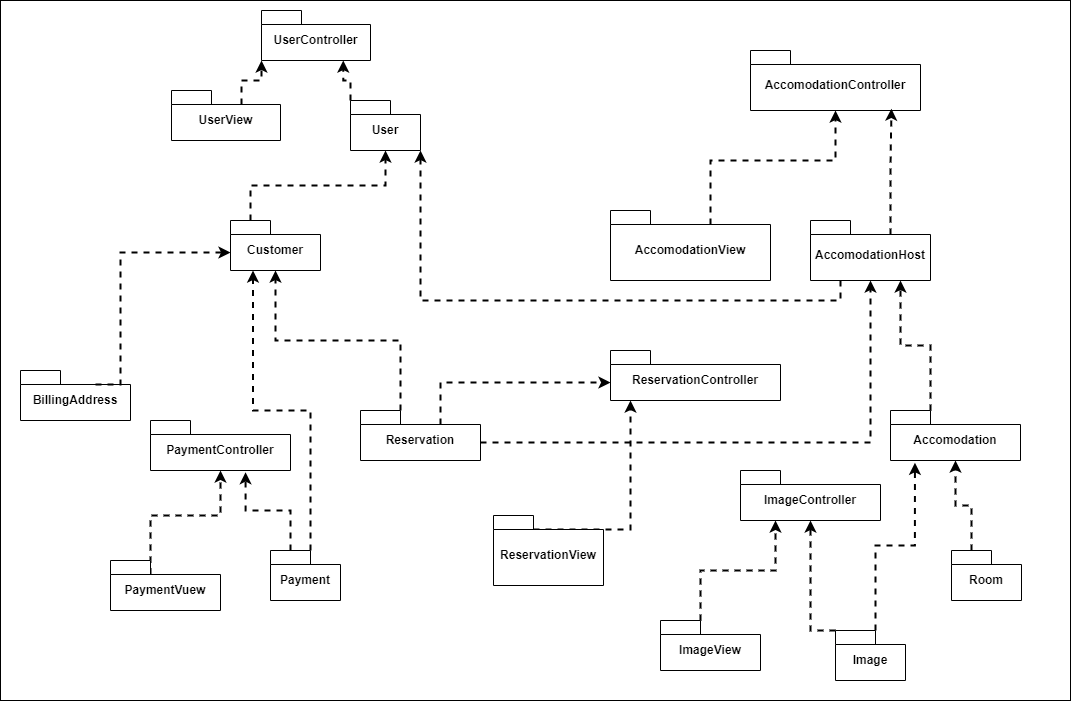

The diagram above was exported from draw.io. Its source (the exported page's mxGraphModel, read from the mxfile embedded in the PNG):
<mxGraphModel dx="3160" dy="1229" grid="1" gridSize="10" guides="1" tooltips="1" connect="1" arrows="1" fold="1" page="1" pageScale="1" pageWidth="827" pageHeight="1169" math="0" shadow="0">
  <root>
    <mxCell id="0" />
    <mxCell id="1" parent="0" />
    <mxCell id="GjwayIMyKJ6N555L0Bds-1" value="" style="rounded=0;whiteSpace=wrap;html=1;fillColor=default;gradientColor=none;" vertex="1" parent="1">
      <mxGeometry x="-80" width="1070" height="700" as="geometry" />
    </mxCell>
    <mxCell id="c85b_3Be9f8lUBFHldFP-14" value="UserView" style="shape=folder;fontStyle=1;spacingTop=10;tabWidth=40;tabHeight=14;tabPosition=left;html=1;whiteSpace=wrap;" parent="1" vertex="1">
      <mxGeometry x="91" y="90" width="109" height="50" as="geometry" />
    </mxCell>
    <mxCell id="c85b_3Be9f8lUBFHldFP-15" value="UserController" style="shape=folder;fontStyle=1;spacingTop=10;tabWidth=40;tabHeight=14;tabPosition=left;html=1;whiteSpace=wrap;" parent="1" vertex="1">
      <mxGeometry x="181" y="10" width="109" height="50" as="geometry" />
    </mxCell>
    <mxCell id="c85b_3Be9f8lUBFHldFP-16" value="User" style="shape=folder;fontStyle=1;spacingTop=10;tabWidth=40;tabHeight=14;tabPosition=left;html=1;whiteSpace=wrap;" parent="1" vertex="1">
      <mxGeometry x="270" y="100" width="70" height="50" as="geometry" />
    </mxCell>
    <mxCell id="c85b_3Be9f8lUBFHldFP-22" style="edgeStyle=orthogonalEdgeStyle;rounded=0;orthogonalLoop=1;jettySize=auto;html=1;exitX=0;exitY=0;exitDx=20;exitDy=0;exitPerimeter=0;dashed=1;strokeWidth=2;" parent="1" source="c85b_3Be9f8lUBFHldFP-17" target="c85b_3Be9f8lUBFHldFP-16" edge="1">
      <mxGeometry relative="1" as="geometry" />
    </mxCell>
    <mxCell id="c85b_3Be9f8lUBFHldFP-17" value="Customer" style="shape=folder;fontStyle=1;spacingTop=10;tabWidth=40;tabHeight=14;tabPosition=left;html=1;whiteSpace=wrap;" parent="1" vertex="1">
      <mxGeometry x="150" y="220" width="90" height="50" as="geometry" />
    </mxCell>
    <mxCell id="c85b_3Be9f8lUBFHldFP-33" style="edgeStyle=orthogonalEdgeStyle;rounded=0;orthogonalLoop=1;jettySize=auto;html=1;exitX=0.25;exitY=1;exitDx=0;exitDy=0;exitPerimeter=0;entryX=0;entryY=0;entryDx=70;entryDy=50;entryPerimeter=0;dashed=1;strokeWidth=2;" parent="1" source="c85b_3Be9f8lUBFHldFP-18" target="c85b_3Be9f8lUBFHldFP-16" edge="1">
      <mxGeometry relative="1" as="geometry">
        <mxPoint x="350" y="150" as="targetPoint" />
        <mxPoint x="747.5" y="303.5" as="sourcePoint" />
      </mxGeometry>
    </mxCell>
    <mxCell id="c85b_3Be9f8lUBFHldFP-18" value="AccomodationHost" style="shape=folder;fontStyle=1;spacingTop=10;tabWidth=40;tabHeight=14;tabPosition=left;html=1;whiteSpace=wrap;" parent="1" vertex="1">
      <mxGeometry x="730" y="220" width="120" height="60" as="geometry" />
    </mxCell>
    <mxCell id="c85b_3Be9f8lUBFHldFP-20" style="edgeStyle=orthogonalEdgeStyle;rounded=0;orthogonalLoop=1;jettySize=auto;html=1;exitX=0;exitY=0;exitDx=70;exitDy=14;exitPerimeter=0;entryX=0;entryY=0;entryDx=0;entryDy=50;entryPerimeter=0;dashed=1;strokeWidth=2;" parent="1" source="c85b_3Be9f8lUBFHldFP-14" target="c85b_3Be9f8lUBFHldFP-15" edge="1">
      <mxGeometry relative="1" as="geometry">
        <Array as="points">
          <mxPoint x="161" y="80" />
          <mxPoint x="181" y="80" />
        </Array>
      </mxGeometry>
    </mxCell>
    <mxCell id="c85b_3Be9f8lUBFHldFP-21" style="edgeStyle=orthogonalEdgeStyle;rounded=0;orthogonalLoop=1;jettySize=auto;html=1;exitX=0;exitY=0;exitDx=0;exitDy=0;exitPerimeter=0;entryX=0.75;entryY=1;entryDx=0;entryDy=0;entryPerimeter=0;dashed=1;strokeWidth=2;" parent="1" source="c85b_3Be9f8lUBFHldFP-16" target="c85b_3Be9f8lUBFHldFP-15" edge="1">
      <mxGeometry relative="1" as="geometry" />
    </mxCell>
    <mxCell id="c85b_3Be9f8lUBFHldFP-34" style="edgeStyle=orthogonalEdgeStyle;rounded=0;orthogonalLoop=1;jettySize=auto;html=1;exitX=0;exitY=0;exitDx=120;exitDy=32;exitPerimeter=0;dashed=1;strokeWidth=2;" parent="1" source="c85b_3Be9f8lUBFHldFP-24" target="c85b_3Be9f8lUBFHldFP-18" edge="1">
      <mxGeometry relative="1" as="geometry" />
    </mxCell>
    <mxCell id="c85b_3Be9f8lUBFHldFP-24" value="Reservation" style="shape=folder;fontStyle=1;spacingTop=10;tabWidth=40;tabHeight=14;tabPosition=left;html=1;whiteSpace=wrap;" parent="1" vertex="1">
      <mxGeometry x="280" y="410" width="120" height="50" as="geometry" />
    </mxCell>
    <mxCell id="c85b_3Be9f8lUBFHldFP-25" style="edgeStyle=orthogonalEdgeStyle;rounded=0;orthogonalLoop=1;jettySize=auto;html=1;exitX=0;exitY=0;exitDx=40;exitDy=0;exitPerimeter=0;entryX=0.5;entryY=1;entryDx=0;entryDy=0;entryPerimeter=0;dashed=1;strokeWidth=2;" parent="1" source="c85b_3Be9f8lUBFHldFP-24" target="c85b_3Be9f8lUBFHldFP-17" edge="1">
      <mxGeometry relative="1" as="geometry" />
    </mxCell>
    <mxCell id="c85b_3Be9f8lUBFHldFP-27" value="AccomodationController" style="shape=folder;fontStyle=1;spacingTop=10;tabWidth=40;tabHeight=14;tabPosition=left;html=1;whiteSpace=wrap;" parent="1" vertex="1">
      <mxGeometry x="670" y="50" width="170" height="60" as="geometry" />
    </mxCell>
    <mxCell id="c85b_3Be9f8lUBFHldFP-29" style="edgeStyle=orthogonalEdgeStyle;rounded=0;orthogonalLoop=1;jettySize=auto;html=1;exitX=0;exitY=0;exitDx=100;exitDy=14;exitPerimeter=0;dashed=1;strokeWidth=2;" parent="1" source="c85b_3Be9f8lUBFHldFP-28" target="c85b_3Be9f8lUBFHldFP-27" edge="1">
      <mxGeometry relative="1" as="geometry" />
    </mxCell>
    <mxCell id="c85b_3Be9f8lUBFHldFP-28" value="AccomodationView" style="shape=folder;fontStyle=1;spacingTop=10;tabWidth=40;tabHeight=14;tabPosition=left;html=1;whiteSpace=wrap;" parent="1" vertex="1">
      <mxGeometry x="530" y="210" width="160" height="70" as="geometry" />
    </mxCell>
    <mxCell id="c85b_3Be9f8lUBFHldFP-35" style="edgeStyle=orthogonalEdgeStyle;rounded=0;orthogonalLoop=1;jettySize=auto;html=1;exitX=0;exitY=0;exitDx=80;exitDy=14;exitPerimeter=0;entryX=0.829;entryY=0.97;entryDx=0;entryDy=0;entryPerimeter=0;dashed=1;strokeWidth=2;" parent="1" source="c85b_3Be9f8lUBFHldFP-18" target="c85b_3Be9f8lUBFHldFP-27" edge="1">
      <mxGeometry relative="1" as="geometry" />
    </mxCell>
    <mxCell id="c85b_3Be9f8lUBFHldFP-36" value="Accomodation" style="shape=folder;fontStyle=1;spacingTop=10;tabWidth=40;tabHeight=14;tabPosition=left;html=1;whiteSpace=wrap;" parent="1" vertex="1">
      <mxGeometry x="810" y="410" width="130" height="50" as="geometry" />
    </mxCell>
    <mxCell id="c85b_3Be9f8lUBFHldFP-37" style="edgeStyle=orthogonalEdgeStyle;rounded=0;orthogonalLoop=1;jettySize=auto;html=1;exitX=0;exitY=0;exitDx=40;exitDy=0;exitPerimeter=0;entryX=0.75;entryY=1;entryDx=0;entryDy=0;entryPerimeter=0;dashed=1;strokeWidth=2;" parent="1" source="c85b_3Be9f8lUBFHldFP-36" target="c85b_3Be9f8lUBFHldFP-18" edge="1">
      <mxGeometry relative="1" as="geometry" />
    </mxCell>
    <mxCell id="c85b_3Be9f8lUBFHldFP-55" style="edgeStyle=orthogonalEdgeStyle;rounded=0;orthogonalLoop=1;jettySize=auto;html=1;exitX=0;exitY=0;exitDx=0;exitDy=0;exitPerimeter=0;dashed=1;strokeWidth=2;" parent="1" source="c85b_3Be9f8lUBFHldFP-38" target="c85b_3Be9f8lUBFHldFP-54" edge="1">
      <mxGeometry relative="1" as="geometry">
        <Array as="points">
          <mxPoint x="730" y="630" />
        </Array>
      </mxGeometry>
    </mxCell>
    <mxCell id="c85b_3Be9f8lUBFHldFP-38" value="Image" style="shape=folder;fontStyle=1;spacingTop=10;tabWidth=40;tabHeight=14;tabPosition=left;html=1;whiteSpace=wrap;" parent="1" vertex="1">
      <mxGeometry x="755" y="630" width="70" height="50" as="geometry" />
    </mxCell>
    <mxCell id="c85b_3Be9f8lUBFHldFP-39" value="Room" style="shape=folder;fontStyle=1;spacingTop=10;tabWidth=40;tabHeight=14;tabPosition=left;html=1;whiteSpace=wrap;" parent="1" vertex="1">
      <mxGeometry x="871" y="550" width="70" height="50" as="geometry" />
    </mxCell>
    <mxCell id="c85b_3Be9f8lUBFHldFP-40" style="edgeStyle=orthogonalEdgeStyle;rounded=0;orthogonalLoop=1;jettySize=auto;html=1;exitX=0;exitY=0;exitDx=40;exitDy=0;exitPerimeter=0;entryX=0.188;entryY=1.046;entryDx=0;entryDy=0;entryPerimeter=0;dashed=1;strokeWidth=2;" parent="1" source="c85b_3Be9f8lUBFHldFP-38" target="c85b_3Be9f8lUBFHldFP-36" edge="1">
      <mxGeometry relative="1" as="geometry" />
    </mxCell>
    <mxCell id="c85b_3Be9f8lUBFHldFP-41" style="edgeStyle=orthogonalEdgeStyle;rounded=0;orthogonalLoop=1;jettySize=auto;html=1;exitX=0;exitY=0;exitDx=20;exitDy=0;exitPerimeter=0;entryX=0.5;entryY=1;entryDx=0;entryDy=0;entryPerimeter=0;dashed=1;strokeWidth=2;" parent="1" source="c85b_3Be9f8lUBFHldFP-39" target="c85b_3Be9f8lUBFHldFP-36" edge="1">
      <mxGeometry relative="1" as="geometry" />
    </mxCell>
    <mxCell id="c85b_3Be9f8lUBFHldFP-42" value="Payment" style="shape=folder;fontStyle=1;spacingTop=10;tabWidth=40;tabHeight=14;tabPosition=left;html=1;whiteSpace=wrap;" parent="1" vertex="1">
      <mxGeometry x="190" y="550" width="70" height="50" as="geometry" />
    </mxCell>
    <mxCell id="c85b_3Be9f8lUBFHldFP-43" style="edgeStyle=orthogonalEdgeStyle;rounded=0;orthogonalLoop=1;jettySize=auto;html=1;exitX=0;exitY=0;exitDx=40;exitDy=0;exitPerimeter=0;entryX=0.25;entryY=1;entryDx=0;entryDy=0;entryPerimeter=0;dashed=1;strokeWidth=2;" parent="1" source="c85b_3Be9f8lUBFHldFP-42" target="c85b_3Be9f8lUBFHldFP-17" edge="1">
      <mxGeometry relative="1" as="geometry" />
    </mxCell>
    <mxCell id="c85b_3Be9f8lUBFHldFP-44" value="BillingAddress" style="shape=folder;fontStyle=1;spacingTop=10;tabWidth=40;tabHeight=14;tabPosition=left;html=1;whiteSpace=wrap;" parent="1" vertex="1">
      <mxGeometry x="-60" y="370" width="110" height="50" as="geometry" />
    </mxCell>
    <mxCell id="c85b_3Be9f8lUBFHldFP-45" style="edgeStyle=orthogonalEdgeStyle;rounded=0;orthogonalLoop=1;jettySize=auto;html=1;exitX=0;exitY=0;exitDx=75;exitDy=14;exitPerimeter=0;entryX=0;entryY=0;entryDx=0;entryDy=32;entryPerimeter=0;dashed=1;strokeWidth=2;" parent="1" source="c85b_3Be9f8lUBFHldFP-44" target="c85b_3Be9f8lUBFHldFP-17" edge="1">
      <mxGeometry relative="1" as="geometry">
        <Array as="points">
          <mxPoint x="40" y="384" />
          <mxPoint x="40" y="252" />
        </Array>
      </mxGeometry>
    </mxCell>
    <mxCell id="c85b_3Be9f8lUBFHldFP-46" value="PaymentController" style="shape=folder;fontStyle=1;spacingTop=10;tabWidth=40;tabHeight=14;tabPosition=left;html=1;whiteSpace=wrap;" parent="1" vertex="1">
      <mxGeometry x="70" y="420" width="140" height="50" as="geometry" />
    </mxCell>
    <mxCell id="c85b_3Be9f8lUBFHldFP-47" style="edgeStyle=orthogonalEdgeStyle;rounded=0;orthogonalLoop=1;jettySize=auto;html=1;exitX=0;exitY=0;exitDx=20;exitDy=0;exitPerimeter=0;entryX=0.679;entryY=1.034;entryDx=0;entryDy=0;entryPerimeter=0;dashed=1;strokeWidth=2;" parent="1" source="c85b_3Be9f8lUBFHldFP-42" target="c85b_3Be9f8lUBFHldFP-46" edge="1">
      <mxGeometry relative="1" as="geometry" />
    </mxCell>
    <mxCell id="c85b_3Be9f8lUBFHldFP-48" value="ReservationController" style="shape=folder;fontStyle=1;spacingTop=10;tabWidth=40;tabHeight=14;tabPosition=left;html=1;whiteSpace=wrap;" parent="1" vertex="1">
      <mxGeometry x="530" y="350" width="170" height="50" as="geometry" />
    </mxCell>
    <mxCell id="c85b_3Be9f8lUBFHldFP-49" style="edgeStyle=orthogonalEdgeStyle;rounded=0;orthogonalLoop=1;jettySize=auto;html=1;exitX=0;exitY=0;exitDx=80;exitDy=14;exitPerimeter=0;entryX=0;entryY=0;entryDx=0;entryDy=32;entryPerimeter=0;dashed=1;strokeWidth=2;" parent="1" source="c85b_3Be9f8lUBFHldFP-24" target="c85b_3Be9f8lUBFHldFP-48" edge="1">
      <mxGeometry relative="1" as="geometry">
        <Array as="points">
          <mxPoint x="360" y="382" />
        </Array>
      </mxGeometry>
    </mxCell>
    <mxCell id="c85b_3Be9f8lUBFHldFP-51" style="edgeStyle=orthogonalEdgeStyle;rounded=0;orthogonalLoop=1;jettySize=auto;html=1;exitX=0;exitY=0;exitDx=40;exitDy=14;exitPerimeter=0;dashed=1;strokeWidth=2;" parent="1" source="c85b_3Be9f8lUBFHldFP-50" target="c85b_3Be9f8lUBFHldFP-46" edge="1">
      <mxGeometry relative="1" as="geometry" />
    </mxCell>
    <mxCell id="c85b_3Be9f8lUBFHldFP-50" value="PaymentVuew" style="shape=folder;fontStyle=1;spacingTop=10;tabWidth=40;tabHeight=14;tabPosition=left;html=1;whiteSpace=wrap;" parent="1" vertex="1">
      <mxGeometry x="30" y="560" width="110" height="50" as="geometry" />
    </mxCell>
    <mxCell id="c85b_3Be9f8lUBFHldFP-53" style="edgeStyle=orthogonalEdgeStyle;rounded=0;orthogonalLoop=1;jettySize=auto;html=1;exitX=0;exitY=0;exitDx=40;exitDy=14;exitPerimeter=0;dashed=1;strokeWidth=2;" parent="1" source="c85b_3Be9f8lUBFHldFP-52" target="c85b_3Be9f8lUBFHldFP-48" edge="1">
      <mxGeometry relative="1" as="geometry">
        <Array as="points">
          <mxPoint x="550" y="529" />
        </Array>
      </mxGeometry>
    </mxCell>
    <mxCell id="c85b_3Be9f8lUBFHldFP-52" value="ReservationView" style="shape=folder;fontStyle=1;spacingTop=10;tabWidth=40;tabHeight=14;tabPosition=left;html=1;whiteSpace=wrap;" parent="1" vertex="1">
      <mxGeometry x="413" y="515" width="110" height="70" as="geometry" />
    </mxCell>
    <mxCell id="c85b_3Be9f8lUBFHldFP-54" value="ImageController" style="shape=folder;fontStyle=1;spacingTop=10;tabWidth=40;tabHeight=14;tabPosition=left;html=1;whiteSpace=wrap;" parent="1" vertex="1">
      <mxGeometry x="660" y="470" width="140" height="50" as="geometry" />
    </mxCell>
    <mxCell id="c85b_3Be9f8lUBFHldFP-56" value="ImageView" style="shape=folder;fontStyle=1;spacingTop=10;tabWidth=40;tabHeight=14;tabPosition=left;html=1;whiteSpace=wrap;" parent="1" vertex="1">
      <mxGeometry x="580" y="620" width="100" height="50" as="geometry" />
    </mxCell>
    <mxCell id="c85b_3Be9f8lUBFHldFP-57" style="edgeStyle=orthogonalEdgeStyle;rounded=0;orthogonalLoop=1;jettySize=auto;html=1;exitX=0;exitY=0;exitDx=40;exitDy=0;exitPerimeter=0;entryX=0.25;entryY=1;entryDx=0;entryDy=0;entryPerimeter=0;dashed=1;strokeWidth=2;" parent="1" source="c85b_3Be9f8lUBFHldFP-56" target="c85b_3Be9f8lUBFHldFP-54" edge="1">
      <mxGeometry relative="1" as="geometry" />
    </mxCell>
  </root>
</mxGraphModel>